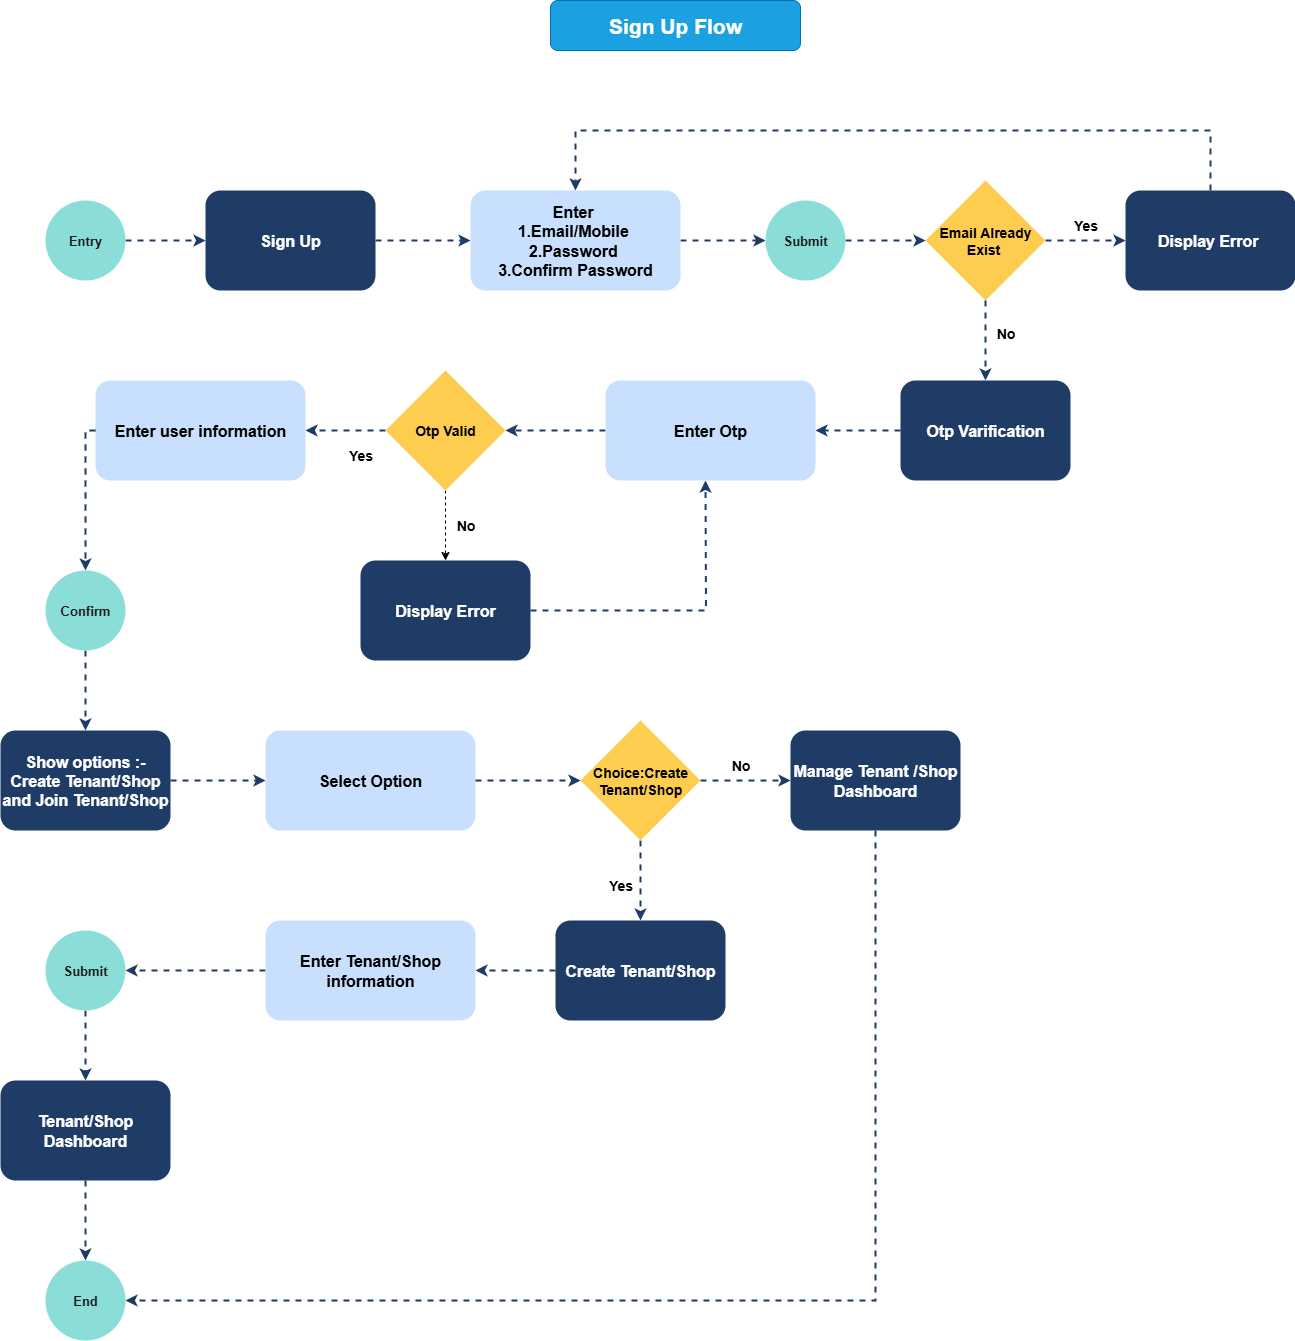

The diagram above was exported from draw.io. Its source (the exported page's mxGraphModel, read from the mxfile embedded in the PNG):
<mxGraphModel dx="1505" dy="865" grid="1" gridSize="10" guides="1" tooltips="1" connect="1" arrows="1" fold="1" page="1" pageScale="1" pageWidth="850" pageHeight="1100" math="0" shadow="0">
  <root>
    <mxCell id="0" />
    <mxCell id="1" parent="0" />
    <mxCell id="siIfNHceQXQaE9xNOm5L-1" value="&lt;font style=&quot;&quot;&gt;Sign Up Flow&lt;/font&gt;" style="rounded=1;whiteSpace=wrap;html=1;fontStyle=1;fontSize=21;fillColor=#1ba1e2;fontColor=#FFFFFF;strokeColor=#006EAF;" parent="1" vertex="1">
      <mxGeometry x="940" y="650" width="250" height="50" as="geometry" />
    </mxCell>
    <mxCell id="siIfNHceQXQaE9xNOm5L-2" style="edgeStyle=orthogonalEdgeStyle;rounded=0;orthogonalLoop=1;jettySize=auto;html=1;dashed=1;strokeWidth=2;strokeColor=light-dark(#1E3C66,#FFFFFF);" parent="1" source="siIfNHceQXQaE9xNOm5L-3" target="siIfNHceQXQaE9xNOm5L-5" edge="1">
      <mxGeometry relative="1" as="geometry" />
    </mxCell>
    <mxCell id="siIfNHceQXQaE9xNOm5L-3" value="&lt;font style=&quot;color: light-dark(rgb(27, 29, 30), rgb(27, 29, 30));&quot;&gt;Entry&lt;/font&gt;" style="ellipse;whiteSpace=wrap;html=1;aspect=fixed;fillColor=light-dark(#8BDED8,#8BDED8);fillStyle=auto;fontStyle=1;fontSize=13;strokeColor=none;" parent="1" vertex="1">
      <mxGeometry x="435" y="850" width="80" height="80" as="geometry" />
    </mxCell>
    <mxCell id="siIfNHceQXQaE9xNOm5L-4" style="edgeStyle=orthogonalEdgeStyle;rounded=0;orthogonalLoop=1;jettySize=auto;html=1;dashed=1;strokeWidth=2;strokeColor=light-dark(#1E3C66,#FFFFFF);" parent="1" source="siIfNHceQXQaE9xNOm5L-5" target="siIfNHceQXQaE9xNOm5L-7" edge="1">
      <mxGeometry relative="1" as="geometry" />
    </mxCell>
    <mxCell id="siIfNHceQXQaE9xNOm5L-5" value="Sign Up" style="rounded=1;whiteSpace=wrap;html=1;fillColor=light-dark(#1E3C66,#1E3C66);strokeColor=none;fontStyle=1;fontSize=16;labelBackgroundColor=none;fontColor=#FFFFFF;" parent="1" vertex="1">
      <mxGeometry x="595" y="840" width="170" height="100" as="geometry" />
    </mxCell>
    <mxCell id="siIfNHceQXQaE9xNOm5L-6" style="edgeStyle=orthogonalEdgeStyle;rounded=0;orthogonalLoop=1;jettySize=auto;html=1;entryX=0;entryY=0.5;entryDx=0;entryDy=0;dashed=1;strokeWidth=2;strokeColor=light-dark(#1E3C66,#FFFFFF);" parent="1" source="siIfNHceQXQaE9xNOm5L-7" target="siIfNHceQXQaE9xNOm5L-9" edge="1">
      <mxGeometry relative="1" as="geometry" />
    </mxCell>
    <mxCell id="siIfNHceQXQaE9xNOm5L-7" value="&lt;span style=&quot;font-size: 16px;&quot;&gt;Enter&amp;nbsp;&lt;/span&gt;&lt;div&gt;&lt;span style=&quot;font-size: 16px;&quot;&gt;1&lt;/span&gt;&lt;span style=&quot;background-color: transparent; color: light-dark(rgb(0, 0, 0), rgb(33, 55, 87)); font-size: 16px;&quot;&gt;.&lt;/span&gt;&lt;span style=&quot;background-color: transparent; color: light-dark(rgb(0, 0, 0), rgb(33, 55, 87)); font-size: 16px;&quot;&gt;Email/Mobile&amp;nbsp;&lt;/span&gt;&lt;/div&gt;&lt;div&gt;&lt;span style=&quot;background-color: transparent; color: light-dark(rgb(0, 0, 0), rgb(33, 55, 87)); font-size: 16px;&quot;&gt;2.Password&amp;nbsp;&lt;/span&gt;&lt;/div&gt;&lt;div&gt;&lt;span style=&quot;background-color: transparent; color: light-dark(rgb(0, 0, 0), rgb(33, 55, 87)); font-size: 16px;&quot;&gt;3.Confirm Password&lt;/span&gt;&lt;/div&gt;" style="rounded=1;whiteSpace=wrap;html=1;fillColor=light-dark(#C9DFFE,#FFFFFF);fontColor=light-dark(#000000,#213757);fontStyle=1;strokeColor=none;" parent="1" vertex="1">
      <mxGeometry x="860" y="840" width="210" height="100" as="geometry" />
    </mxCell>
    <mxCell id="siIfNHceQXQaE9xNOm5L-8" style="edgeStyle=orthogonalEdgeStyle;rounded=0;orthogonalLoop=1;jettySize=auto;html=1;entryX=0;entryY=0.5;entryDx=0;entryDy=0;dashed=1;strokeWidth=2;strokeColor=light-dark(#1E3C66,#FFFFFF);" parent="1" source="siIfNHceQXQaE9xNOm5L-9" edge="1">
      <mxGeometry relative="1" as="geometry">
        <mxPoint x="1315" y="890" as="targetPoint" />
      </mxGeometry>
    </mxCell>
    <mxCell id="siIfNHceQXQaE9xNOm5L-9" value="&lt;font style=&quot;color: light-dark(rgb(27, 29, 30), rgb(27, 29, 30));&quot;&gt;Submit&lt;/font&gt;" style="ellipse;whiteSpace=wrap;html=1;aspect=fixed;fillColor=light-dark(#8BDED8,#FFFFFF);fillStyle=auto;fontStyle=1;fontSize=13;strokeColor=none;" parent="1" vertex="1">
      <mxGeometry x="1155" y="850" width="80" height="80" as="geometry" />
    </mxCell>
    <mxCell id="siIfNHceQXQaE9xNOm5L-10" style="edgeStyle=orthogonalEdgeStyle;rounded=0;orthogonalLoop=1;jettySize=auto;html=1;entryX=0;entryY=0.5;entryDx=0;entryDy=0;dashed=1;strokeWidth=2;strokeColor=light-dark(#1E3C66,#FFFFFF);" parent="1" source="siIfNHceQXQaE9xNOm5L-11" target="siIfNHceQXQaE9xNOm5L-13" edge="1">
      <mxGeometry relative="1" as="geometry" />
    </mxCell>
    <mxCell id="siIfNHceQXQaE9xNOm5L-11" value="&lt;font style=&quot;color: light-dark(rgb(0, 0, 0), rgb(72, 62, 23));&quot;&gt;Email Already Exist&amp;nbsp;&lt;/font&gt;" style="rhombus;whiteSpace=wrap;html=1;horizontal=1;labelBackgroundColor=none;fillColor=light-dark(#FECC4E,#FFFFFF);fillStyle=solid;strokeColor=none;fontStyle=1;fontSize=14;" parent="1" vertex="1">
      <mxGeometry x="1315" y="830" width="120" height="120" as="geometry" />
    </mxCell>
    <mxCell id="siIfNHceQXQaE9xNOm5L-12" style="edgeStyle=orthogonalEdgeStyle;rounded=0;orthogonalLoop=1;jettySize=auto;html=1;entryX=0.5;entryY=0;entryDx=0;entryDy=0;dashed=1;strokeWidth=2;strokeColor=light-dark(#1E3C66,#FFFFFF);" parent="1" source="siIfNHceQXQaE9xNOm5L-13" target="siIfNHceQXQaE9xNOm5L-7" edge="1">
      <mxGeometry relative="1" as="geometry">
        <Array as="points">
          <mxPoint x="1600" y="780" />
          <mxPoint x="965" y="780" />
        </Array>
      </mxGeometry>
    </mxCell>
    <mxCell id="siIfNHceQXQaE9xNOm5L-13" value="Display Error&amp;nbsp;" style="rounded=1;whiteSpace=wrap;html=1;fillColor=light-dark(#1E3C66,#FFFFFF);strokeColor=none;fontStyle=1;fontSize=16;fontColor=#FFFFFF;" parent="1" vertex="1">
      <mxGeometry x="1515" y="840" width="170" height="100" as="geometry" />
    </mxCell>
    <mxCell id="siIfNHceQXQaE9xNOm5L-14" value="&lt;span&gt;&lt;font&gt;Yes&lt;/font&gt;&lt;/span&gt;" style="text;html=1;align=center;verticalAlign=middle;resizable=0;points=[];autosize=1;strokeColor=none;fillColor=none;fontSize=14;fontStyle=1" parent="1" vertex="1">
      <mxGeometry x="1450" y="860" width="50" height="30" as="geometry" />
    </mxCell>
    <mxCell id="siIfNHceQXQaE9xNOm5L-15" style="edgeStyle=orthogonalEdgeStyle;rounded=0;orthogonalLoop=1;jettySize=auto;html=1;dashed=1;strokeWidth=2;strokeColor=light-dark(#1E3C66,#FFFFFF);" parent="1" source="siIfNHceQXQaE9xNOm5L-16" target="siIfNHceQXQaE9xNOm5L-19" edge="1">
      <mxGeometry relative="1" as="geometry" />
    </mxCell>
    <mxCell id="siIfNHceQXQaE9xNOm5L-16" value="Otp Varification" style="rounded=1;whiteSpace=wrap;html=1;fillColor=light-dark(#1E3C66,#FFFFFF);strokeColor=none;fontStyle=1;fontSize=16;fontColor=#FFFFFF;" parent="1" vertex="1">
      <mxGeometry x="1290" y="1030" width="170" height="100" as="geometry" />
    </mxCell>
    <mxCell id="siIfNHceQXQaE9xNOm5L-17" style="edgeStyle=orthogonalEdgeStyle;rounded=0;orthogonalLoop=1;jettySize=auto;html=1;dashed=1;strokeWidth=2;strokeColor=light-dark(#1E3C66,#FFFFFF);" parent="1" source="siIfNHceQXQaE9xNOm5L-11" edge="1">
      <mxGeometry relative="1" as="geometry">
        <mxPoint x="1375" y="1030" as="targetPoint" />
      </mxGeometry>
    </mxCell>
    <mxCell id="siIfNHceQXQaE9xNOm5L-18" style="edgeStyle=orthogonalEdgeStyle;rounded=0;orthogonalLoop=1;jettySize=auto;html=1;entryX=1;entryY=0.5;entryDx=0;entryDy=0;dashed=1;strokeWidth=2;strokeColor=light-dark(#1E3C66,#FFFFFF);" parent="1" source="siIfNHceQXQaE9xNOm5L-19" target="siIfNHceQXQaE9xNOm5L-22" edge="1">
      <mxGeometry relative="1" as="geometry" />
    </mxCell>
    <mxCell id="siIfNHceQXQaE9xNOm5L-19" value="&lt;span style=&quot;font-size: 16px;&quot;&gt;Enter Otp&lt;/span&gt;" style="rounded=1;whiteSpace=wrap;html=1;fillColor=light-dark(#C9DFFE,#FFFFFF);fontColor=light-dark(#000000,#213757);fontStyle=1;strokeColor=none;" parent="1" vertex="1">
      <mxGeometry x="995" y="1030" width="210" height="100" as="geometry" />
    </mxCell>
    <mxCell id="siIfNHceQXQaE9xNOm5L-20" style="edgeStyle=orthogonalEdgeStyle;rounded=0;orthogonalLoop=1;jettySize=auto;html=1;entryX=0.5;entryY=0;entryDx=0;entryDy=0;dashed=1;" parent="1" source="siIfNHceQXQaE9xNOm5L-22" target="siIfNHceQXQaE9xNOm5L-24" edge="1">
      <mxGeometry relative="1" as="geometry" />
    </mxCell>
    <mxCell id="siIfNHceQXQaE9xNOm5L-21" style="edgeStyle=orthogonalEdgeStyle;rounded=0;orthogonalLoop=1;jettySize=auto;html=1;entryX=1;entryY=0.5;entryDx=0;entryDy=0;dashed=1;strokeWidth=2;strokeColor=light-dark(#1E3C66,#FFFFFF);" parent="1" source="siIfNHceQXQaE9xNOm5L-22" edge="1">
      <mxGeometry relative="1" as="geometry">
        <mxPoint x="695" y="1080" as="targetPoint" />
      </mxGeometry>
    </mxCell>
    <mxCell id="siIfNHceQXQaE9xNOm5L-22" value="&lt;font style=&quot;color: light-dark(rgb(0, 0, 0), rgb(72, 62, 23));&quot;&gt;Otp Valid&lt;/font&gt;" style="rhombus;whiteSpace=wrap;html=1;horizontal=1;labelBackgroundColor=none;fillColor=light-dark(#FECC4E,#FFFFFF);fillStyle=solid;strokeColor=none;fontStyle=1;fontSize=14;" parent="1" vertex="1">
      <mxGeometry x="775" y="1020" width="120" height="120" as="geometry" />
    </mxCell>
    <mxCell id="siIfNHceQXQaE9xNOm5L-23" style="edgeStyle=orthogonalEdgeStyle;rounded=0;orthogonalLoop=1;jettySize=auto;html=1;entryX=0.5;entryY=1;entryDx=0;entryDy=0;dashed=1;exitX=1;exitY=0.5;exitDx=0;exitDy=0;strokeWidth=2;strokeColor=light-dark(#1E3C66,#FFFFFF);" parent="1" source="siIfNHceQXQaE9xNOm5L-24" edge="1">
      <mxGeometry relative="1" as="geometry">
        <mxPoint x="640" y="1260.0344827586205" as="sourcePoint" />
        <mxPoint x="1095" y="1130" as="targetPoint" />
      </mxGeometry>
    </mxCell>
    <mxCell id="siIfNHceQXQaE9xNOm5L-24" value="Display Error" style="rounded=1;whiteSpace=wrap;html=1;fillColor=light-dark(#1E3C66,#FFFFFF);strokeColor=none;fontStyle=1;fontSize=16;fontColor=#FFFFFF;" parent="1" vertex="1">
      <mxGeometry x="750" y="1210" width="170" height="100" as="geometry" />
    </mxCell>
    <mxCell id="siIfNHceQXQaE9xNOm5L-25" value="No" style="text;html=1;align=center;verticalAlign=middle;resizable=0;points=[];autosize=1;strokeColor=none;fillColor=none;fontSize=14;fontStyle=1" parent="1" vertex="1">
      <mxGeometry x="835" y="1160" width="40" height="30" as="geometry" />
    </mxCell>
    <mxCell id="siIfNHceQXQaE9xNOm5L-26" value="No" style="text;html=1;align=center;verticalAlign=middle;resizable=0;points=[];autosize=1;strokeColor=none;fillColor=none;strokeWidth=2;fontSize=14;fontStyle=1;labelBorderColor=none;" parent="1" vertex="1">
      <mxGeometry x="1375" y="968" width="40" height="30" as="geometry" />
    </mxCell>
    <mxCell id="siIfNHceQXQaE9xNOm5L-27" style="edgeStyle=orthogonalEdgeStyle;rounded=0;orthogonalLoop=1;jettySize=auto;html=1;entryX=0.5;entryY=0;entryDx=0;entryDy=0;dashed=1;strokeWidth=2;strokeColor=light-dark(#1E3C66,#FFFFFF);" parent="1" source="siIfNHceQXQaE9xNOm5L-28" target="siIfNHceQXQaE9xNOm5L-30" edge="1">
      <mxGeometry relative="1" as="geometry">
        <Array as="points">
          <mxPoint x="475" y="1080" />
        </Array>
      </mxGeometry>
    </mxCell>
    <mxCell id="siIfNHceQXQaE9xNOm5L-28" value="&lt;span style=&quot;font-size: 16px;&quot;&gt;Enter user information&lt;/span&gt;" style="rounded=1;whiteSpace=wrap;html=1;fillColor=light-dark(#C9DFFE,#FFFFFF);fontColor=light-dark(#000000,#213757);fontStyle=1;strokeColor=none;" parent="1" vertex="1">
      <mxGeometry x="485" y="1030" width="210" height="100" as="geometry" />
    </mxCell>
    <mxCell id="siIfNHceQXQaE9xNOm5L-29" style="edgeStyle=orthogonalEdgeStyle;rounded=0;orthogonalLoop=1;jettySize=auto;html=1;dashed=1;strokeWidth=2;strokeColor=light-dark(#1E3C66,#FFFFFF);" parent="1" source="siIfNHceQXQaE9xNOm5L-30" target="siIfNHceQXQaE9xNOm5L-32" edge="1">
      <mxGeometry relative="1" as="geometry" />
    </mxCell>
    <mxCell id="siIfNHceQXQaE9xNOm5L-30" value="&lt;font style=&quot;color: light-dark(rgb(27, 29, 30), rgb(27, 29, 30));&quot;&gt;Confirm&lt;/font&gt;" style="ellipse;whiteSpace=wrap;html=1;aspect=fixed;fillColor=light-dark(#8BDED8,#FFFFFF);fillStyle=auto;fontStyle=1;fontSize=13;strokeColor=none;" parent="1" vertex="1">
      <mxGeometry x="435" y="1220" width="80" height="80" as="geometry" />
    </mxCell>
    <mxCell id="siIfNHceQXQaE9xNOm5L-31" style="edgeStyle=orthogonalEdgeStyle;rounded=0;orthogonalLoop=1;jettySize=auto;html=1;entryX=0;entryY=0.5;entryDx=0;entryDy=0;dashed=1;strokeWidth=2;strokeColor=light-dark(#1E3C66,#FFFFFF);" parent="1" source="siIfNHceQXQaE9xNOm5L-32" target="siIfNHceQXQaE9xNOm5L-44" edge="1">
      <mxGeometry relative="1" as="geometry" />
    </mxCell>
    <mxCell id="siIfNHceQXQaE9xNOm5L-32" value="Show options :- Create Tenant/Shop and Join Tenant/Shop" style="rounded=1;whiteSpace=wrap;html=1;fillColor=light-dark(#1E3C66,#FFFFFF);strokeColor=none;fontStyle=1;fontSize=16;fontColor=#FFFFFF;" parent="1" vertex="1">
      <mxGeometry x="390" y="1380" width="170" height="100" as="geometry" />
    </mxCell>
    <mxCell id="siIfNHceQXQaE9xNOm5L-33" style="edgeStyle=orthogonalEdgeStyle;rounded=0;orthogonalLoop=1;jettySize=auto;html=1;entryX=0;entryY=0.5;entryDx=0;entryDy=0;dashed=1;strokeWidth=2;strokeColor=light-dark(#1E3C66,#FFFFFF);" parent="1" source="siIfNHceQXQaE9xNOm5L-35" target="siIfNHceQXQaE9xNOm5L-37" edge="1">
      <mxGeometry relative="1" as="geometry" />
    </mxCell>
    <mxCell id="siIfNHceQXQaE9xNOm5L-34" style="edgeStyle=orthogonalEdgeStyle;rounded=0;orthogonalLoop=1;jettySize=auto;html=1;dashed=1;strokeWidth=2;strokeColor=light-dark(#1E3C66,#FFFFFF);" parent="1" source="siIfNHceQXQaE9xNOm5L-35" target="siIfNHceQXQaE9xNOm5L-41" edge="1">
      <mxGeometry relative="1" as="geometry" />
    </mxCell>
    <mxCell id="siIfNHceQXQaE9xNOm5L-35" value="&lt;font style=&quot;color: light-dark(rgb(0, 0, 0), rgb(72, 62, 23));&quot;&gt;Choice:Create Tenant/Shop&lt;/font&gt;" style="rhombus;whiteSpace=wrap;html=1;horizontal=1;labelBackgroundColor=none;fillColor=light-dark(#FECC4E,#FFFFFF);fillStyle=solid;strokeColor=none;fontStyle=1;fontSize=14;" parent="1" vertex="1">
      <mxGeometry x="970" y="1370" width="120" height="120" as="geometry" />
    </mxCell>
    <mxCell id="siIfNHceQXQaE9xNOm5L-36" style="edgeStyle=orthogonalEdgeStyle;rounded=0;orthogonalLoop=1;jettySize=auto;html=1;entryX=1;entryY=0.5;entryDx=0;entryDy=0;dashed=1;strokeWidth=2;strokeColor=light-dark(#1E3C66,#FFFFFF);" parent="1" source="siIfNHceQXQaE9xNOm5L-37" target="siIfNHceQXQaE9xNOm5L-47" edge="1">
      <mxGeometry relative="1" as="geometry">
        <mxPoint x="1440" y="1430" as="targetPoint" />
        <Array as="points">
          <mxPoint x="1265" y="1950" />
        </Array>
      </mxGeometry>
    </mxCell>
    <mxCell id="siIfNHceQXQaE9xNOm5L-37" value="Manage Tenant /Shop&lt;div&gt;Dashboard&lt;/div&gt;" style="rounded=1;whiteSpace=wrap;html=1;fillColor=light-dark(#1E3C66,#FFFFFF);strokeColor=none;fontStyle=1;fontSize=16;fontColor=#FFFFFF;" parent="1" vertex="1">
      <mxGeometry x="1180" y="1380" width="170" height="100" as="geometry" />
    </mxCell>
    <mxCell id="siIfNHceQXQaE9xNOm5L-39" value="No" style="text;html=1;align=center;verticalAlign=middle;resizable=0;points=[];autosize=1;strokeColor=none;fillColor=none;fontSize=14;fontStyle=1" parent="1" vertex="1">
      <mxGeometry x="1110" y="1400" width="40" height="30" as="geometry" />
    </mxCell>
    <mxCell id="siIfNHceQXQaE9xNOm5L-40" style="edgeStyle=orthogonalEdgeStyle;rounded=0;orthogonalLoop=1;jettySize=auto;html=1;entryX=1;entryY=0.5;entryDx=0;entryDy=0;dashed=1;strokeWidth=2;strokeColor=light-dark(#1E3C66,#FFFFFF);" parent="1" source="siIfNHceQXQaE9xNOm5L-41" target="siIfNHceQXQaE9xNOm5L-46" edge="1">
      <mxGeometry relative="1" as="geometry" />
    </mxCell>
    <mxCell id="siIfNHceQXQaE9xNOm5L-41" value="Create Tenant/Shop" style="rounded=1;whiteSpace=wrap;html=1;fillColor=light-dark(#1E3C66,#FFFFFF);strokeColor=none;fontStyle=1;fontSize=16;fontColor=#FFFFFF;" parent="1" vertex="1">
      <mxGeometry x="945" y="1570" width="170" height="100" as="geometry" />
    </mxCell>
    <mxCell id="siIfNHceQXQaE9xNOm5L-42" value="Yes" style="text;html=1;align=center;verticalAlign=middle;resizable=0;points=[];autosize=1;strokeColor=none;fillColor=none;fontSize=14;fontStyle=1" parent="1" vertex="1">
      <mxGeometry x="985" y="1520" width="50" height="30" as="geometry" />
    </mxCell>
    <mxCell id="siIfNHceQXQaE9xNOm5L-43" style="edgeStyle=orthogonalEdgeStyle;rounded=0;orthogonalLoop=1;jettySize=auto;html=1;entryX=0;entryY=0.5;entryDx=0;entryDy=0;dashed=1;strokeWidth=2;strokeColor=light-dark(#1E3C66,#FFFFFF);" parent="1" source="siIfNHceQXQaE9xNOm5L-44" target="siIfNHceQXQaE9xNOm5L-35" edge="1">
      <mxGeometry relative="1" as="geometry" />
    </mxCell>
    <mxCell id="siIfNHceQXQaE9xNOm5L-44" value="&lt;span style=&quot;font-size: 16px;&quot;&gt;Select Option&lt;/span&gt;" style="rounded=1;whiteSpace=wrap;html=1;fillColor=light-dark(#C9DFFE,#FFFFFF);fontColor=light-dark(#000000,#213757);fontStyle=1;strokeColor=none;" parent="1" vertex="1">
      <mxGeometry x="655" y="1380" width="210" height="100" as="geometry" />
    </mxCell>
    <mxCell id="siIfNHceQXQaE9xNOm5L-45" style="edgeStyle=orthogonalEdgeStyle;rounded=0;orthogonalLoop=1;jettySize=auto;html=1;entryX=1;entryY=0.5;entryDx=0;entryDy=0;dashed=1;strokeWidth=2;strokeColor=light-dark(#1E3C66,#FFFFFF);" parent="1" source="siIfNHceQXQaE9xNOm5L-46" target="siIfNHceQXQaE9xNOm5L-49" edge="1">
      <mxGeometry relative="1" as="geometry" />
    </mxCell>
    <mxCell id="siIfNHceQXQaE9xNOm5L-46" value="&lt;span style=&quot;font-size: 16px;&quot;&gt;Enter Tenant/Shop information&lt;/span&gt;" style="rounded=1;whiteSpace=wrap;html=1;fillColor=light-dark(#C9DFFE,#FFFFFF);fontColor=light-dark(#000000,#213757);fontStyle=1;strokeColor=none;" parent="1" vertex="1">
      <mxGeometry x="655" y="1570" width="210" height="100" as="geometry" />
    </mxCell>
    <mxCell id="siIfNHceQXQaE9xNOm5L-47" value="&lt;font style=&quot;color: light-dark(rgb(27, 29, 30), rgb(27, 29, 30));&quot;&gt;End&lt;/font&gt;" style="ellipse;whiteSpace=wrap;html=1;aspect=fixed;fillColor=light-dark(#8BDED8,#FFFFFF);fillStyle=auto;fontStyle=1;fontSize=13;strokeColor=none;" parent="1" vertex="1">
      <mxGeometry x="435" y="1910" width="80" height="80" as="geometry" />
    </mxCell>
    <mxCell id="siIfNHceQXQaE9xNOm5L-48" style="edgeStyle=orthogonalEdgeStyle;rounded=0;orthogonalLoop=1;jettySize=auto;html=1;entryX=0.5;entryY=0;entryDx=0;entryDy=0;dashed=1;strokeWidth=2;strokeColor=light-dark(#1E3C66,#FFFFFF);" parent="1" source="siIfNHceQXQaE9xNOm5L-49" target="siIfNHceQXQaE9xNOm5L-51" edge="1">
      <mxGeometry relative="1" as="geometry" />
    </mxCell>
    <mxCell id="siIfNHceQXQaE9xNOm5L-49" value="&lt;font style=&quot;color: light-dark(rgb(27, 29, 30), rgb(27, 29, 30));&quot;&gt;Submit&lt;/font&gt;" style="ellipse;whiteSpace=wrap;html=1;aspect=fixed;fillColor=light-dark(#8BDED8,#FFFFFF);fillStyle=auto;fontStyle=1;fontSize=13;strokeColor=none;" parent="1" vertex="1">
      <mxGeometry x="435" y="1580" width="80" height="80" as="geometry" />
    </mxCell>
    <mxCell id="siIfNHceQXQaE9xNOm5L-50" style="edgeStyle=orthogonalEdgeStyle;rounded=0;orthogonalLoop=1;jettySize=auto;html=1;entryX=0.5;entryY=0;entryDx=0;entryDy=0;dashed=1;strokeWidth=2;strokeColor=light-dark(#1E3C66,#FFFFFF);" parent="1" source="siIfNHceQXQaE9xNOm5L-51" target="siIfNHceQXQaE9xNOm5L-47" edge="1">
      <mxGeometry relative="1" as="geometry" />
    </mxCell>
    <mxCell id="siIfNHceQXQaE9xNOm5L-51" value="Tenant/Shop Dashboard" style="rounded=1;whiteSpace=wrap;html=1;fillColor=light-dark(#1E3C66,#FFFFFF);strokeColor=none;fontStyle=1;fontSize=16;fontColor=#FFFFFF;" parent="1" vertex="1">
      <mxGeometry x="390" y="1730" width="170" height="100" as="geometry" />
    </mxCell>
    <mxCell id="siIfNHceQXQaE9xNOm5L-103" value="Yes" style="text;html=1;align=center;verticalAlign=middle;resizable=0;points=[];autosize=1;strokeColor=none;fillColor=none;fontSize=14;fontStyle=1" parent="1" vertex="1">
      <mxGeometry x="725" y="1090" width="50" height="30" as="geometry" />
    </mxCell>
  </root>
</mxGraphModel>